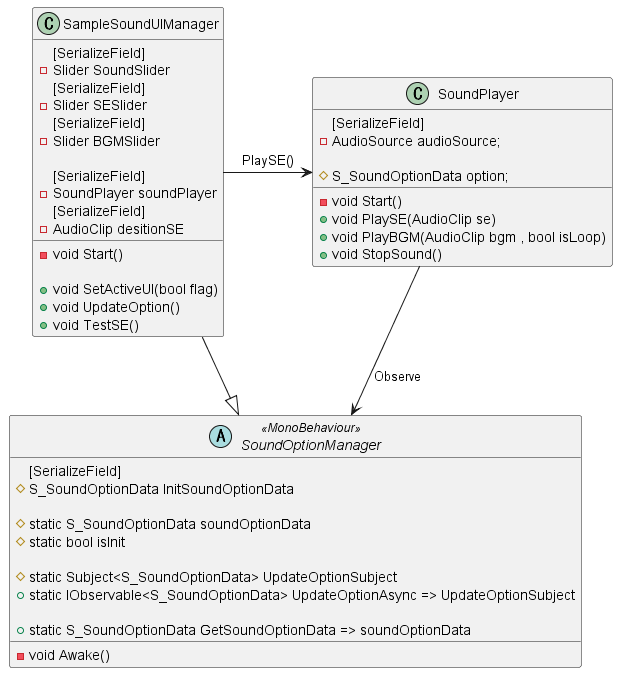

The diagram above was rendered by PlantUML. Its source (embedded in the PNG):
@startuml SoundOptionUI
    abstract class SoundOptionManager <<MonoBehaviour>>{
        [SerializeField]
        # S_SoundOptionData InitSoundOptionData

        # static S_SoundOptionData soundOptionData
        # static bool isInit

        # static Subject<S_SoundOptionData> UpdateOptionSubject
        + static IObservable<S_SoundOptionData> UpdateOptionAsync => UpdateOptionSubject

        + static S_SoundOptionData GetSoundOptionData => soundOptionData

        - void Awake()
    }

    class SampleSoundUIManager{
        [SerializeField]
        - Slider SoundSlider
        [SerializeField]
        - Slider SESlider
        [SerializeField]
        - Slider BGMSlider

        [SerializeField]
        - SoundPlayer soundPlayer
        [SerializeField]
        - AudioClip desitionSE

        -void Start()

        + void SetActiveUI(bool flag)
        + void UpdateOption()
        + void TestSE()
    }

    class SoundPlayer{
        [SerializeField]
        - AudioSource audioSource;

        # S_SoundOptionData option;

        - void Start()
        + void PlaySE(AudioClip se)
        + void PlayBGM(AudioClip bgm , bool isLoop)
        + void StopSound()
    }

    SoundPlayer --> SoundOptionManager : Observe
    SampleSoundUIManager --|> SoundOptionManager 
    SampleSoundUIManager -right-> SoundPlayer : PlaySE()
@enduml